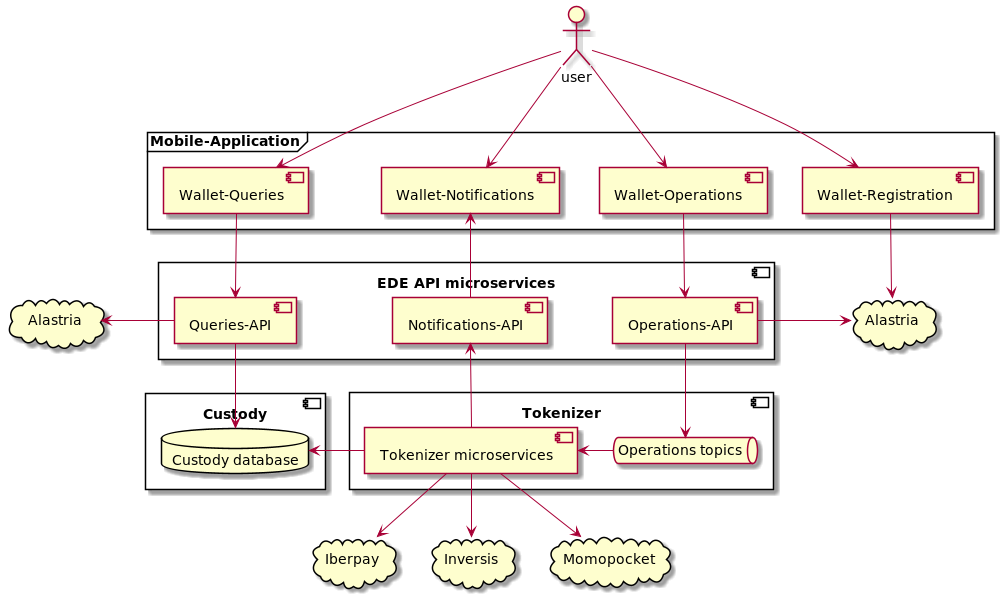

The diagram above was rendered by PlantUML. Its source (embedded in the PNG):
@startuml

actor "user"
cloud "Alastria"
cloud "Alastria "
cloud "Iberpay"
cloud "Inversis"
cloud "Momopocket"

component "EDE API microservices" {
  component "Notifications-API"
  component "Queries-API"
  component "Operations-API"
}

frame "Mobile-Application" {
  component "Wallet-Notifications"
  component "Wallet-Registration"
  component "Wallet-Operations"
  component "Wallet-Queries"
}

component "Custody" {
  database "Custody database"
}

component "Tokenizer" {
  queue "Operations topics"
  component "Tokenizer microservices"
}

[Queries-API] -[hidden]right-> [Notifications-API]: "               "
[Notifications-API] -[hidden]right-> [Operations-API]: "       "
[Wallet-Queries] -[hidden]right-> [Wallet-Notifications]: "         "
[Wallet-Notifications] -[hidden]right-> [Wallet-Operations]: " "

[user] -down-> [Wallet-Operations]
[user] -down-> [Wallet-Queries]
[user] -down-> [Wallet-Notifications]
[user] -down-> [Wallet-Registration]
[Wallet-Registration] -down-> [Alastria]

[Wallet-Queries] -right-> [Queries-API]
[Queries-API] -down-> [Custody database]
[Queries-API] -left-> [Alastria ]: "         "

[Wallet-Operations] -down-> [Operations-API]
[Operations-API] -down-> [Operations topics]
[Operations-API] -right-> [Alastria]: "              "
[Operations topics] -left-> [Tokenizer microservices]


[Tokenizer microservices] -left-> [Custody database]
[Tokenizer microservices] -down-> [Inversis]
[Tokenizer microservices] -down-> [Momopocket]
[Tokenizer microservices] -down-> [Iberpay]

[Tokenizer microservices] -left-> [Notifications-API]
[Notifications-API] -up-> [Wallet-Notifications]


@enduml